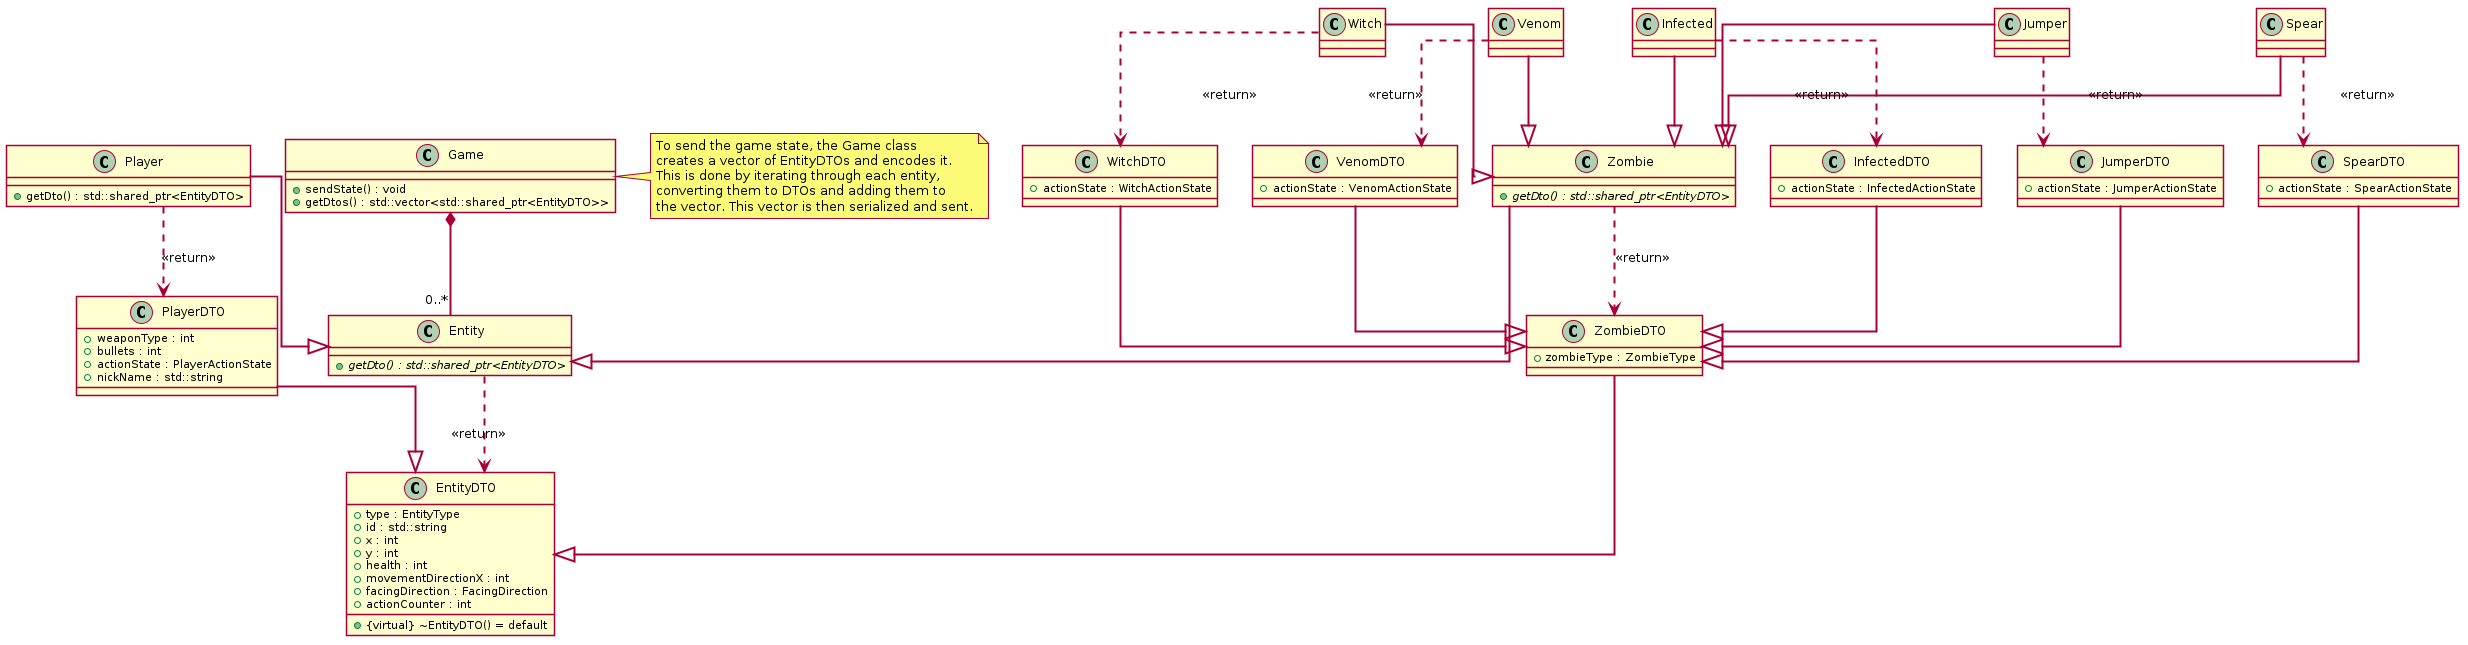

The diagram above was rendered by PlantUML. Its source (embedded in the PNG):
@startuml

skinparam linetype ortho
skinparam shadowing false
skinparam sequenceParticipant underline
skinparam sequenceArrowThickness 2

class Entity {
    {abstract} + getDto() : std::shared_ptr<EntityDTO>
}

class Player {
    + getDto() : std::shared_ptr<EntityDTO>
}

class Zombie {
    {abstract} + getDto() : std::shared_ptr<EntityDTO>
}

class Witch {}
class Venom {}
class Spear {}
class Jumper {}
class Infected {}

class Game {
    + sendState() : void
    + getDtos() : std::vector<std::shared_ptr<EntityDTO>>
}

Player --|> Entity
Zombie --|> Entity
Witch --|> Zombie
Venom --|> Zombie
Spear --|> Zombie
Jumper --|> Zombie
Infected --|> Zombie

Game *-- "0..*" Entity

class EntityDTO {
    + type : EntityType
    + id : std::string
    + x : int
    + y : int
    + health : int
    + movementDirectionX : int
    + facingDirection : FacingDirection
    + actionCounter : int
    + {virtual} ~EntityDTO() = default
}

class PlayerDTO {
    + weaponType : int
    + bullets : int
    + actionState : PlayerActionState
    + nickName : std::string
}

class ZombieDTO {
    + zombieType : ZombieType
}

class WitchDTO {
    + actionState : WitchActionState
}

class VenomDTO {
    + actionState : VenomActionState
}

class SpearDTO {
    + actionState : SpearActionState
}

class JumperDTO {
    + actionState : JumperActionState
}

class InfectedDTO {
    + actionState : InfectedActionState
}

PlayerDTO --|> EntityDTO
ZombieDTO --|> EntityDTO
WitchDTO --|> ZombieDTO
VenomDTO --|> ZombieDTO
SpearDTO --|> ZombieDTO
JumperDTO --|> ZombieDTO
InfectedDTO --|> ZombieDTO

Entity ..> EntityDTO : <<return>>
Player ..> PlayerDTO : <<return>>
Zombie ..> ZombieDTO : <<return>>
Witch ..> WitchDTO : <<return>>
Venom ..> VenomDTO : <<return>>
Spear ..> SpearDTO : <<return>>
Jumper ..> JumperDTO : <<return>>
Infected ..> InfectedDTO : <<return>>

note right of Game
    To send the game state, the Game class
    creates a vector of EntityDTOs and encodes it.
    This is done by iterating through each entity,
    converting them to DTOs and adding them to
    the vector. This vector is then serialized and sent.
end note

@enduml